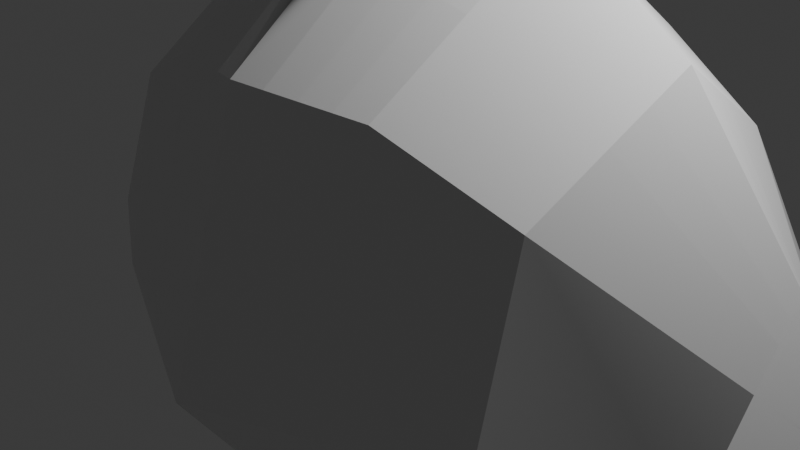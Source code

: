 # Source: jely_1_.blend  (saved by Blender 5.0.119; exported with 4.5.12 LTS)
import bpy
from mathutils import Matrix  # noqa: F401  (used for matrix-valued properties, if any)

bpy.ops.wm.read_factory_settings(use_empty=True)
scene = bpy.context.scene
scene.name = 'Scene'

# ---- collections
col_collection = bpy.data.collections.new('Collection'); scene.collection.children.link(col_collection)

# ---- materials (node trees are filled in below, after node groups)
mat_material = bpy.data.materials.new('Material')
mat_material.alpha_threshold = 0.0
mat_material.use_backface_culling_lightprobe_volume = False
mat_material.roughness = 0.5
mat_material.line_color = (0.0, 0.0, 0.0, 1.0)

# ---- material node trees
mat_material.use_nodes = True; mat_material.node_tree.nodes.clear()
_N = mat_material.node_tree.nodes; _L = mat_material.node_tree.links
n0 = _N.new('ShaderNodeOutputMaterial'); n0.name = 'Material Output'; n0.location = (200, 100)
n1 = _N.new('ShaderNodeBsdfPrincipled'); n1.name = 'Principled BSDF'; n1.location = (-200, 100)
_L.new(n1.outputs[0], n0.inputs[0])
n0.is_active_output = True

# ---- world
world_world = bpy.data.worlds.new('World'); scene.world = world_world
world_world.use_nodes = True; world_world.node_tree.nodes.clear()
_N = world_world.node_tree.nodes; _L = world_world.node_tree.links
n0 = _N.new('ShaderNodeOutputWorld'); n0.name = 'World Output'; n0.location = (200, 100)
n1 = _N.new('ShaderNodeBackground'); n1.name = 'Background'; n1.location = (-200, 100)
n1.inputs[0].default_value = (0.05088, 0.05088, 0.05088, 1.0)
_L.new(n1.outputs[0], n0.inputs[0])
n0.is_active_output = True
world_world.color = (0.05088, 0.05088, 0.05088)
world_world.sun_shadow_jitter_overblur = 0.0

# ---- cameras
cam_camera = bpy.data.cameras.new('Camera')
cam_camera.clip_end = 100.0
cam_camera.ortho_scale = 7.314

# ---- lights
light_light = bpy.data.lights.new('Light', 'POINT')
light_light.energy = 1000.0
light_light.shadow_soft_size = 0.1

# ---- meshes
me_cube = bpy.data.meshes.new('Cube')
me_cube.from_pydata([(-1.01, 0.6374, 0.593), (-1.0, 0.8282, -0.2217), (0.0, 0.938, 0.8882), (0.0, 1.258, -0.2217), (-1.101, 0.0, 0.9899), (-2.223, 0.0, -0.2217), (0.0, 0.0, 1.618), (-1.0, 0.5291, -0.6621), (0.0, 0.8297, -0.8364), (-1.0, 0.0, -0.9698), (-0.125, 0.9004, 0.874), (-1.586, 0.5, -0.2217), (-1.579, 0.0, 0.3801), (-1.564, 0.0, -0.4951), (-1.573, 0.208, -0.3755), (-0.5, 0.7877, 0.8313), (-0.5, 1.043, -0.2217), (-0.5504, 0.0, 1.375), (-0.5, 0.6794, -0.7795), (-0.5101, 0.1035, -1.204), (-1.582, 0.2166, 0.1194), (-0.25, 0.8628, 0.8597), (-0.25, 1.151, -0.2217), (-0.2752, 0.0, 1.562), (-0.25, 0.7546, -0.808), (-0.255, 0.2311, -1.27), (-1.0, 0.2646, -0.8159), (0.0, 0.4149, -1.087), (-0.505, 0.3397, -0.9916), (-1.568, 0.104, -0.4353), (-0.2525, 0.3773, -1.039), (-1.055, 0.3187, 0.7914), (0.0, 0.469, 1.256), (-0.5252, 0.3938, 1.103), (-1.581, 0.1083, 0.2497), (-0.2626, 0.4314, 1.193), (0.0, 0.2311, -2.464), (-0.2837, 0.2311, -1.97), (0.0, 0.5121, -2.213), (-0.2812, 0.4745, -1.739), (-0.125, 1.204, -0.2217), (-0.1376, 0.0, 1.584), (-0.125, 0.7922, -0.8222), (-0.1263, 0.3961, -1.063), (-0.1313, 0.4502, 1.239), (-0.1895, 0.2311, -2.264), (-0.1882, 0.4933, -2.024), (-0.8714, 0.318, -1.975), (-0.3849, 0.5491, -2.131), (-0.8663, 0.4474, -1.763), (-0.3823, 0.6113, -1.9), (-0.375, 0.8253, 0.8455), (-0.375, 1.097, -0.2217), (-0.4128, 0.0, 1.486), (-0.375, 0.717, -0.7937), (-0.3826, 0.1156, -1.237), (-0.3788, 0.3585, -1.015), (-0.3939, 0.4126, 1.148), (-0.6634, 0.4336, -2.417), (-0.6596, 0.6765, -2.196), (0.0, 0.0, 1.644), (0.0, 0.1431, 1.447), (-0.5378, 0.1969, 1.239), (-1.903, 0.1083, -0.05116), (-0.2689, 0.2157, 1.36), (-1.078, 0.1593, 0.8907), (-1.58, 0.05416, 0.3149), (-0.1344, 0.1337, 1.421), (-0.4033, 0.2063, 1.3), (0.0, 0.0, 2.363), (-0.1699, 0.0, 2.112), (0.0, 0.09594, 2.121), (-0.1947, 0.08654, 1.969)], [(60, 6)], [(63, 66, 34, 20), (40, 10, 2, 3), (62, 65, 4, 17), (5, 14, 29, 13), (40, 3, 8, 42), (28, 19, 9, 26), (11, 20, 0, 1), (29, 14, 7, 26), (55, 19, 47, 58), (1, 16, 18, 7), (68, 62, 17, 53), (1, 0, 15, 16), (7, 14, 11, 1), (14, 5, 11), (65, 66, 12, 4), (20, 11, 5, 63), (67, 64, 23, 41), (25, 30, 39, 37), (52, 22, 24, 54), (52, 51, 21, 22), (42, 43, 30, 24), (54, 56, 28, 18), (13, 29, 26, 9), (18, 28, 26, 7), (10, 21, 35, 44), (0, 20, 34, 31), (51, 15, 33, 57), (15, 0, 31, 33), (46, 45, 37, 39), (43, 27, 38, 46), (30, 43, 46, 39), (38, 36, 45, 46), (2, 10, 44, 32), (8, 27, 43, 42), (67, 41, 70, 72), (22, 40, 42, 24), (22, 21, 10, 40), (59, 58, 47, 49), (56, 30, 50, 59), (30, 25, 48, 50), (19, 28, 49, 47), (28, 56, 59, 49), (50, 48, 58, 59), (21, 51, 57, 35), (24, 30, 56, 54), (16, 15, 51, 52), (16, 52, 54, 18), (64, 68, 53, 23), (25, 55, 58, 48), (35, 57, 68, 64), (32, 44, 67, 61), (44, 35, 64, 67), (31, 34, 66, 65), (57, 33, 62, 68), (33, 31, 65, 62), (5, 12, 66, 63), (71, 72, 70, 69), (61, 67, 72, 71), (41, 6, 69, 70)])
_uv = me_cube.uv_layers.new(name='UVMap')
_uv.uv.foreach_set('vector', [0.5189, 0.1385, 0.5595, 0.1318, 0.5523, 0.1385, 0.5378, 0.1521, 0.5, 0.3594, 0.625, 0.3594, 0.625, 0.375, 0.5, 0.375, 0.8125, 0.5937, 0.875, 0.5938, 0.875, 0.625, 0.8125, 0.625, 0.5, 0.125, 0.5365, 0.151, 0.5495, 0.138, 0.5625, 0.125, 0.5, 0.3594, 0.5, 0.375, 0.625, 0.375, 0.625, 0.3594, 0.8125, 0.5625, 0.8125, 0.625, 0.875, 0.625, 0.875, 0.5625, 0.5, 0.1875, 0.5378, 0.1521, 0.625, 0.25, 0.5, 0.25, 0.5495, 0.138, 0.5365, 0.151, 0.625, 0.25, 0.625, 0.1875, 0.0, 0.0, 0.0, 0.0, 0.0, 0.0, 0.0, 0.0, 0.5, 0.25, 0.5, 0.3125, 0.625, 0.3125, 0.625, 0.25, 0.7969, 0.5938, 0.8125, 0.5937, 0.8125, 0.625, 0.7969, 0.625, 0.5, 0.25, 0.625, 0.25, 0.625, 0.3125, 0.5, 0.3125, 0.625, 0.25, 0.5365, 0.151, 0.5, 0.1875, 0.5, 0.25, 0.5365, 0.151, 0.5, 0.125, 0.5, 0.1875, 0.625, 0.1562, 0.5595, 0.1318, 0.5667, 0.125, 0.625, 0.125, 0.5378, 0.1521, 0.5, 0.1875, 0.5, 0.125, 0.5189, 0.1385, 0.7656, 0.5937, 0.7812, 0.5938, 0.7812, 0.625, 0.7656, 0.625, 0.7812, 0.625, 0.7812, 0.5625, 0.7812, 0.5625, 0.7812, 0.625, 0.5, 0.3281, 0.5, 0.3438, 0.625, 0.3437, 0.625, 0.3281, 0.5, 0.3281, 0.625, 0.3281, 0.625, 0.3438, 0.5, 0.3438, 0.7656, 0.5, 0.7656, 0.5625, 0.7812, 0.5625, 0.7812, 0.5, 0.7969, 0.5, 0.7969, 0.5625, 0.8125, 0.5625, 0.8125, 0.5, 0.5625, 0.125, 0.5495, 0.138, 0.625, 0.1875, 0.625, 0.125, 0.8125, 0.5, 0.8125, 0.5625, 0.875, 0.5625, 0.875, 0.5, 0.7656, 0.5, 0.7812, 0.5, 0.7812, 0.5625, 0.7656, 0.5625, 0.625, 0.25, 0.5378, 0.1521, 0.5523, 0.1385, 0.625, 0.1875, 0.7969, 0.5, 0.8125, 0.5, 0.8125, 0.5625, 0.7969, 0.5625, 0.8125, 0.5, 0.875, 0.5, 0.875, 0.5625, 0.8125, 0.5625, 0.7656, 0.5625, 0.7656, 0.625, 0.7812, 0.625, 0.7812, 0.5625, 0.7656, 0.5625, 0.75, 0.5625, 0.75, 0.5625, 0.7656, 0.5625, 0.7812, 0.5625, 0.7656, 0.5625, 0.7656, 0.5625, 0.7812, 0.5625, 0.75, 0.5625, 0.75, 0.625, 0.7656, 0.625, 0.7656, 0.5625, 0.75, 0.5, 0.7656, 0.5, 0.7656, 0.5625, 0.75, 0.5625, 0.75, 0.5, 0.75, 0.5625, 0.7656, 0.5625, 0.7656, 0.5, 0.7656, 0.5937, 0.7656, 0.625, 0.7656, 0.625, 0.7656, 0.5937, 0.5, 0.3438, 0.5, 0.3594, 0.625, 0.3594, 0.625, 0.3437, 0.5, 0.3438, 0.625, 0.3438, 0.625, 0.3594, 0.5, 0.3594, 0.7969, 0.5625, 0.7969, 0.625, 0.8125, 0.625, 0.8125, 0.5625, 0.7969, 0.5625, 0.7812, 0.5625, 0.7812, 0.5625, 0.7969, 0.5625, 0.7812, 0.5625, 0.7812, 0.625, 0.7812, 0.625, 0.7812, 0.5625, 0.8125, 0.625, 0.8125, 0.5625, 0.8125, 0.5625, 0.8125, 0.625, 0.8125, 0.5625, 0.7969, 0.5625, 0.7969, 0.5625, 0.8125, 0.5625, 0.7812, 0.5625, 0.7812, 0.625, 0.7969, 0.625, 0.7969, 0.5625, 0.7812, 0.5, 0.7969, 0.5, 0.7969, 0.5625, 0.7812, 0.5625, 0.7812, 0.5, 0.7812, 0.5625, 0.7969, 0.5625, 0.7969, 0.5, 0.5, 0.3125, 0.625, 0.3125, 0.625, 0.3281, 0.5, 0.3281, 0.5, 0.3125, 0.5, 0.3281, 0.625, 0.3281, 0.625, 0.3125, 0.7812, 0.5938, 0.7969, 0.5938, 0.7969, 0.625, 0.7812, 0.625, 0.0, 0.0, 0.0, 0.0, 0.0, 0.0, 0.0, 0.0, 0.7812, 0.5625, 0.7969, 0.5625, 0.7969, 0.5938, 0.7812, 0.5938, 0.75, 0.5625, 0.7656, 0.5625, 0.7656, 0.5937, 0.75, 0.5938, 0.7656, 0.5625, 0.7812, 0.5625, 0.7812, 0.5938, 0.7656, 0.5937, 0.625, 0.1875, 0.5523, 0.1385, 0.5595, 0.1318, 0.625, 0.1562, 0.7969, 0.5625, 0.8125, 0.5625, 0.8125, 0.5937, 0.7969, 0.5938, 0.8125, 0.5625, 0.875, 0.5625, 0.875, 0.5938, 0.8125, 0.5937, 0.5, 0.125, 0.5667, 0.125, 0.5595, 0.1318, 0.5189, 0.1385, 0.75, 0.5938, 0.7656, 0.5937, 0.7656, 0.625, 0.75, 0.625, 0.75, 0.5938, 0.7656, 0.5937, 0.7656, 0.5937, 0.75, 0.5938, 0.7656, 0.625, 0.75, 0.625, 0.75, 0.625, 0.7656, 0.625])
me_cube.materials.append(mat_material)
me_cube.use_mirror_vertex_groups = False
me_cube.update()
me_cube.normals_split_custom_set([tuple(v) for v in zip(*[iter([-0.5151, 0.6561, 0.5515, -0.5151, 0.6561, 0.5515, -0.5151, 0.6561, 0.5515, -0.5151, 0.6561, 0.5515, -0.3445, 0.9033, 0.2556, -0.3445, 0.9033, 0.2556, -0.3445, 0.9033, 0.2556, -0.3445, 0.9033, 0.2556, -0.491, 0.5133, 0.7039, -0.491, 0.5133, 0.7039, -0.491, 0.5133, 0.7039, -0.491, 0.5133, 0.7039, -0.3406, 0.457, -0.8217, -0.3406, 0.457, -0.8217, -0.3406, 0.457, -0.8217, -0.3406, 0.457, -0.8217, -0.3158, 0.7804, -0.5397, -0.3158, 0.7804, -0.5397, -0.3158, 0.7804, -0.5397, -0.3158, 0.7804, -0.5397, -0.4046, 0.5422, -0.7364, -0.4046, 0.5422, -0.7364, -0.4046, 0.5422, -0.7364, -0.4046, 0.5422, -0.7364, -0.6014, 0.7403, 0.3006, -0.6014, 0.7403, 0.3006, -0.6014, 0.7403, 0.3006, -0.6014, 0.7403, 0.3006, -0.5825, 0.402, -0.7064, -0.5825, 0.402, -0.7064, -0.5825, 0.402, -0.7064, -0.5825, 0.402, -0.7064, -0.004429, -0.9651, -0.2619, -0.004429, -0.9651, -0.2619, -0.004429, -0.9651, -0.2619, -0.004429, -0.9651, -0.2619, -0.3464, 0.7815, -0.5189, -0.3464, 0.7815, -0.5189, -0.3464, 0.7815, -0.5189, -0.3464, 0.7815, -0.5189, -0.452, 0.5719, 0.6846, -0.452, 0.5719, 0.6846, -0.452, 0.5719, 0.6846, -0.452, 0.5719, 0.6846, -0.3764, 0.9016, 0.2134, -0.3764, 0.9016, 0.2134, -0.3764, 0.9016, 0.2134, -0.3764, 0.9016, 0.2134, -0.4947, 0.6106, -0.6184, -0.4947, 0.6106, -0.6184, -0.4947, 0.6106, -0.6184, -0.4947, 0.6106, -0.6184, -0.3353, 0.427, -0.8398, -0.3353, 0.427, -0.8398, -0.3353, 0.427, -0.8398, -0.696, 0.4815, 0.5326, -0.696, 0.4815, 0.5326, -0.696, 0.4815, 0.5326, -0.696, 0.4815, 0.5326, -0.5151, 0.6561, 0.5515, -0.5151, 0.6561, 0.5515, -0.5151, 0.6561, 0.5515, -0.5151, 0.6561, 0.5515, 0.007678, 0.7223, 0.6916, 0.007678, 0.7223, 0.6916, 0.007678, 0.7223, 0.6916, 0.007678, 0.7223, 0.6916, -0.9987, -0.03295, 0.03864, -0.9987, -0.03295, 0.03864, -0.9987, -0.03295, 0.03864, -0.9987, -0.03295, 0.03864, -0.3178, 0.7878, -0.5276, -0.3178, 0.7878, -0.5276, -0.3178, 0.7878, -0.5276, -0.3178, 0.7878, -0.5276, -0.3452, 0.9083, 0.2364, -0.3452, 0.9083, 0.2364, -0.3452, 0.9083, 0.2364, -0.3452, 0.9083, 0.2364, -0.2389, 0.5066, -0.8284, -0.2389, 0.5066, -0.8284, -0.2389, 0.5066, -0.8284, -0.2389, 0.5066, -0.8284, -0.2399, 0.5145, -0.8233, -0.2399, 0.5145, -0.8233, -0.2399, 0.5145, -0.8233, -0.2399, 0.5145, -0.8233, -0.5879, 0.4, -0.7031, -0.5879, 0.4, -0.7031, -0.5879, 0.4, -0.7031, -0.5879, 0.4, -0.7031, -0.3465, 0.488, -0.8011, -0.3465, 0.488, -0.8011, -0.3465, 0.488, -0.8011, -0.3465, 0.488, -0.8011, -0.3034, 0.5957, 0.7437, -0.3034, 0.5957, 0.7437, -0.3034, 0.5957, 0.7437, -0.3034, 0.5957, 0.7437, -0.7307, 0.462, 0.5026, -0.7307, 0.462, 0.5026, -0.7307, 0.462, 0.5026, -0.7307, 0.462, 0.5026, -0.3022, 0.5641, 0.7684, -0.3022, 0.5641, 0.7684, -0.3022, 0.5641, 0.7684, -0.3022, 0.5641, 0.7684, -0.4853, 0.5147, 0.7069, -0.4853, 0.5147, 0.7069, -0.4853, 0.5147, 0.7069, -0.4853, 0.5147, 0.7069, -0.9173, 0.2754, -0.2877, -0.9173, 0.2754, -0.2877, -0.9173, 0.2754, -0.2877, -0.9173, 0.2754, -0.2877, -0.05475, 0.994, 0.09426, -0.05475, 0.994, 0.09426, -0.05475, 0.994, 0.09426, -0.05475, 0.994, 0.09426, -0.006101, 0.9932, 0.1167, -0.006101, 0.9932, 0.1167, -0.006101, 0.9932, 0.1167, -0.006101, 0.9932, 0.1167, -0.6232, 0.5252, -0.5795, -0.6232, 0.5252, -0.5795, -0.6232, 0.5252, -0.5795, -0.6232, 0.5252, -0.5795, -0.227, 0.6078, 0.7609, -0.227, 0.6078, 0.7609, -0.227, 0.6078, 0.7609, -0.5032, 0.03762, -0.8634, -0.2385, 0.5032, -0.8306, -0.2385, 0.5032, -0.8306, -0.2385, 0.5032, -0.8306, -0.2385, 0.5032, -0.8306, -0.9699, -0.225, -0.09328, -0.9699, -0.225, -0.09328, -0.9699, -0.225, -0.09328, -0.9699, -0.225, -0.09328, -0.3168, 0.784, -0.5339, -0.3168, 0.784, -0.5339, -0.3168, 0.784, -0.5339, -0.3168, 0.784, -0.5339, -0.3449, 0.9058, 0.2462, -0.3449, 0.9058, 0.2462, -0.3449, 0.9058, 0.2462, -0.3449, 0.9058, 0.2462, -0.892, 0.3519, -0.2839, -0.892, 0.3519, -0.2839, -0.892, 0.3519, -0.2839, -0.892, 0.3519, -0.2839, -0.07468, 0.9587, 0.2743, -0.07468, 0.9587, 0.2743, -0.07468, 0.9587, 0.2743, -0.07468, 0.9587, 0.2743, 0.9799, 0.1778, -0.09078, 0.9799, 0.1778, -0.09078, 0.9799, 0.1778, -0.09078, 0.9799, 0.1778, -0.09078, -0.8709, -0.3619, 0.3325, -0.8709, -0.3619, 0.3325, -0.8709, -0.3619, 0.3325, -0.8709, -0.3619, 0.3325, -0.2805, 0.9144, 0.2918, -0.2805, 0.9144, 0.2918, -0.2805, 0.9144, 0.2918, -0.2805, 0.9144, 0.2918, 0.4583, 0.7341, -0.501, 0.4583, 0.7341, -0.501, 0.4583, 0.7341, -0.501, 0.4583, 0.7341, -0.501, -0.3029, 0.581, 0.7554, -0.3029, 0.581, 0.7554, -0.3029, 0.581, 0.7554, -0.3029, 0.581, 0.7554, -0.2394, 0.5103, -0.826, -0.2394, 0.5103, -0.826, -0.2394, 0.5103, -0.826, -0.2394, 0.5103, -0.826, -0.3455, 0.9107, 0.2264, -0.3455, 0.9107, 0.2264, -0.3455, 0.9107, 0.2264, -0.3455, 0.9107, 0.2264, -0.3189, 0.7917, -0.521, -0.3189, 0.7917, -0.521, -0.3189, 0.7917, -0.521, -0.3189, 0.7917, -0.521, -0.3633, 0.6381, 0.6788, -0.3633, 0.6381, 0.6788, -0.3633, 0.6381, 0.6788, -0.3633, 0.6381, 0.6788, 0.6173, -0.7072, -0.3446, 0.6173, -0.7072, -0.3446, 0.6173, -0.7072, -0.3446, 0.6173, -0.7072, -0.3446, -0.3552, 0.5713, 0.7399, -0.3552, 0.5713, 0.7399, -0.3552, 0.5713, 0.7399, -0.3552, 0.5713, 0.7399, -0.4432, -0.8682, -0.2231, 0.7248, -0.6845, -0.07828, 0.6752, 0.3193, -0.665, -0.4955, 0.1753, -0.8507, -0.4261, -0.8584, -0.2857, -0.1973, 0.5403, 0.818, -0.1973, 0.5403, 0.818, -0.1973, 0.5403, 0.818, -0.7111, 0.4733, 0.5199, -0.7111, 0.4733, 0.5199, -0.7111, 0.4733, 0.5199, -0.7111, 0.4733, 0.5199, -0.3579, 0.5548, 0.7511, -0.3579, 0.5548, 0.7511, -0.3579, 0.5548, 0.7511, -0.3579, 0.5548, 0.7511, -0.4888, 0.5138, 0.705, -0.4888, 0.5138, 0.705, -0.4888, 0.5138, 0.705, -0.4888, 0.5138, 0.705, -0.5151, 0.6561, 0.5515, -0.5151, 0.6561, 0.5515, -0.5151, 0.6561, 0.5515, -0.5151, 0.6561, 0.5515, -0.4295, -0.8988, 0.0883, 0.669, -0.6077, 0.4279, -0.4662, 0.7872, 0.4038, -0.00653, -0.2657, -0.964, -0.5701, -0.6295, 0.5279, 0.5774, -0.5366, 0.6154, 0.8047, -0.4314, -0.4079, -0.3369, -0.5209, -0.7844, 0.0, -1.0, 0.0, -0.6889, 0.538, 0.4858, -0.2339, 0.538, -0.8098, 0.0, -1.0, 0.0])] * 3)])

# ---- objects
ob_cube = bpy.data.objects.new('Cube', me_cube)
ob_light = bpy.data.objects.new('Light', light_light)
ob_camera = bpy.data.objects.new('Camera', cam_camera)
ob_empty = bpy.data.objects.new('Empty', None)

# ---- transforms, parenting, visibility, modifiers, constraints
ob_cube.location = (0.4842, 0.0, 0.0)
ob_cube.scale = (2.404, 2.404, 2.404)
ob_cube.lock_rotations_4d = False
ob_cube.empty_display_type = 'ARROWS'
ob_cube.lineart.crease_threshold = 0.0
_m = ob_cube.modifiers.new('Mirror', 'MIRROR')
_m.use_axis = (True, True, False)
_m.use_clip = True
ob_light.location = (4.076, 1.005, 5.904)
ob_light.rotation_euler = (0.6503, 0.05522, 1.866)
ob_light.lock_rotations_4d = False
ob_light.empty_display_type = 'ARROWS'
ob_light.color = (0.0, 0.0, 0.0, 0.0)
ob_light.hide_select = True
ob_light.lineart.crease_threshold = 0.0
ob_camera.location = (7.359, -6.926, 4.958)
ob_camera.rotation_euler = (1.109, 0.0, 0.8149)
ob_camera.lock_rotations_4d = False
ob_camera.empty_display_type = 'ARROWS'
ob_camera.color = (0.0, 0.0, 0.0, 0.0)
ob_camera.hide_select = True
ob_camera.display_type = 'WIRE'
ob_camera.lineart.crease_threshold = 0.0
ob_empty.location = (-1.174, 0.0, 0.0)
ob_empty.rotation_euler = (1.571, 0.0, 3.142)
ob_empty.scale = (2.404, 2.404, 2.404)
ob_empty.empty_display_type = 'IMAGE'
ob_empty.empty_display_size = 5.0
ob_empty.hide_select = True

# ---- collection membership
col_collection.objects.link(ob_cube)
col_collection.objects.link(ob_light)
col_collection.objects.link(ob_camera)
col_collection.objects.link(ob_empty)

# ---- scene / render settings (as saved in the file)
scene.camera = ob_camera
scene.frame_start = 1; scene.frame_end = 250; scene.frame_set(1)
scene.render.engine = 'BLENDER_EEVEE_NEXT'
scene.render.bake_bias = 0.0
scene.render.bake_samples = 0
scene.cycles.sampling_pattern = 'TABULATED_SOBOL'
scene.eevee.use_volume_custom_range = False
bpy.context.view_layer.update()

